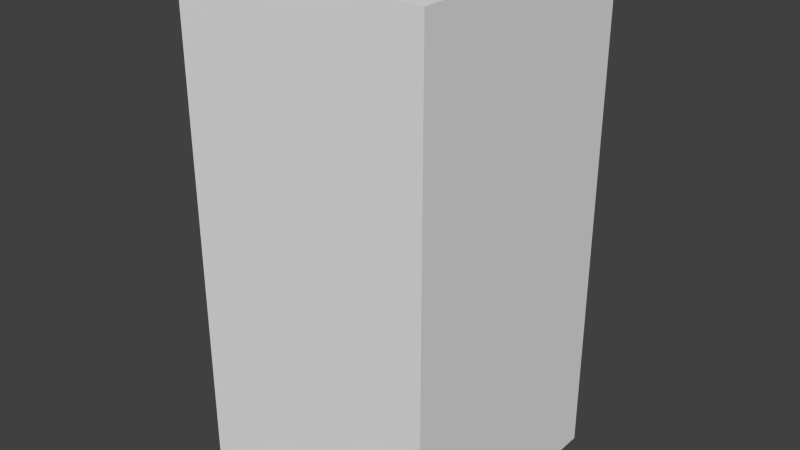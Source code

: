 # Source: greenMonsterFour.blend  (saved by Blender 2.68.0; exported with 4.5.12 LTS)
import bpy
from mathutils import Matrix  # noqa: F401  (used for matrix-valued properties, if any)

bpy.ops.wm.read_factory_settings(use_empty=True)
scene = bpy.context.scene
scene.name = 'Scene'

# ---- collections
col_collection_1 = bpy.data.collections.new('Collection 1'); scene.collection.children.link(col_collection_1)

# ---- world
world_world = bpy.data.worlds.new('World'); scene.world = world_world
world_world.color = (0.05088, 0.05088, 0.05088)
world_world.use_sun_shadow = False
world_world.sun_shadow_jitter_overblur = 0.0
world_world.cycles.sampling_method = 'MANUAL'
world_world.cycles.sample_map_resolution = 256

# ---- meshes
me_greenmonsterfour = bpy.data.meshes.new('greenMonsterFour')
me_greenmonsterfour.from_pydata([(-0.5, -0.5, -1.0), (-0.5, 0.5, -1.0), (0.5, 0.5, -1.0), (0.5, -0.5, -1.0), (-0.5, -0.5, 1.0), (-0.5, 0.5, 1.0), (0.5, 0.5, 1.0), (0.5, -0.5, 1.0)], [], [(4, 5, 1, 0), (5, 6, 2, 1), (6, 7, 3, 2), (7, 4, 0, 3), (0, 1, 2, 3), (7, 6, 5, 4)])
me_greenmonsterfour.use_remesh_preserve_volume = False
me_greenmonsterfour.use_remesh_preserve_attributes = False
me_greenmonsterfour.use_mirror_vertex_groups = False
me_greenmonsterfour.update()

# ---- objects
ob_greenmonsterfour = bpy.data.objects.new('greenMonsterFour', me_greenmonsterfour)

# ---- transforms, parenting, visibility, modifiers, constraints
ob_greenmonsterfour.location = (0.0, 0.0, 0.0)
ob_greenmonsterfour.lineart.crease_threshold = 0.0

# ---- collection membership
col_collection_1.objects.link(ob_greenmonsterfour)

# ---- scene / render settings (as saved in the file)
scene.frame_start = 1; scene.frame_end = 250; scene.frame_set(1)
scene.render.engine = 'BLENDER_EEVEE_NEXT'
scene.render.image_settings.color_mode = 'RGB'
scene.render.image_settings.compression = 90
scene.render.resolution_percentage = 50
scene.render.dither_intensity = 0.0
scene.cycles.use_denoising = False
scene.cycles.samples = 10
scene.cycles.sampling_pattern = 'TABULATED_SOBOL'
scene.cycles.light_sampling_threshold = 0.0
scene.cycles.use_adaptive_sampling = False
scene.cycles.use_light_tree = False
scene.cycles.blur_glossy = 0.0
scene.cycles.volume_bounces = 1
scene.cycles.pixel_filter_type = 'GAUSSIAN'
scene.cycles.sample_clamp_indirect = 0.0
scene.view_settings.view_transform = 'Standard'
bpy.context.view_layer.update()

# ---- added for rendering (the .blend has no active camera and no usable light): camera, sun
cam_auto = bpy.data.cameras.new('AutoCamera')
cam_auto.lens = 50.0
cam_auto.sensor_width = 36.0
cam_auto.clip_end = 1000.0
ob_auto_camera = bpy.data.objects.new('AutoCamera', cam_auto)
scene.collection.objects.link(ob_auto_camera)
ob_auto_camera.location = (2.26633, -2.71959, 1.81306)
ob_auto_camera.rotation_euler = (1.09748, -7.21219e-08, 0.694738)
scene.camera = ob_auto_camera
light_auto_sun = bpy.data.lights.new('AutoSun', 'SUN')
light_auto_sun.energy = 3.0
light_auto_sun.angle = 0.0523599
ob_auto_sun = bpy.data.objects.new('AutoSun', light_auto_sun)
scene.collection.objects.link(ob_auto_sun)
ob_auto_sun.rotation_euler = (0.872665, 0.174533, 0.523599)
bpy.context.view_layer.update()
